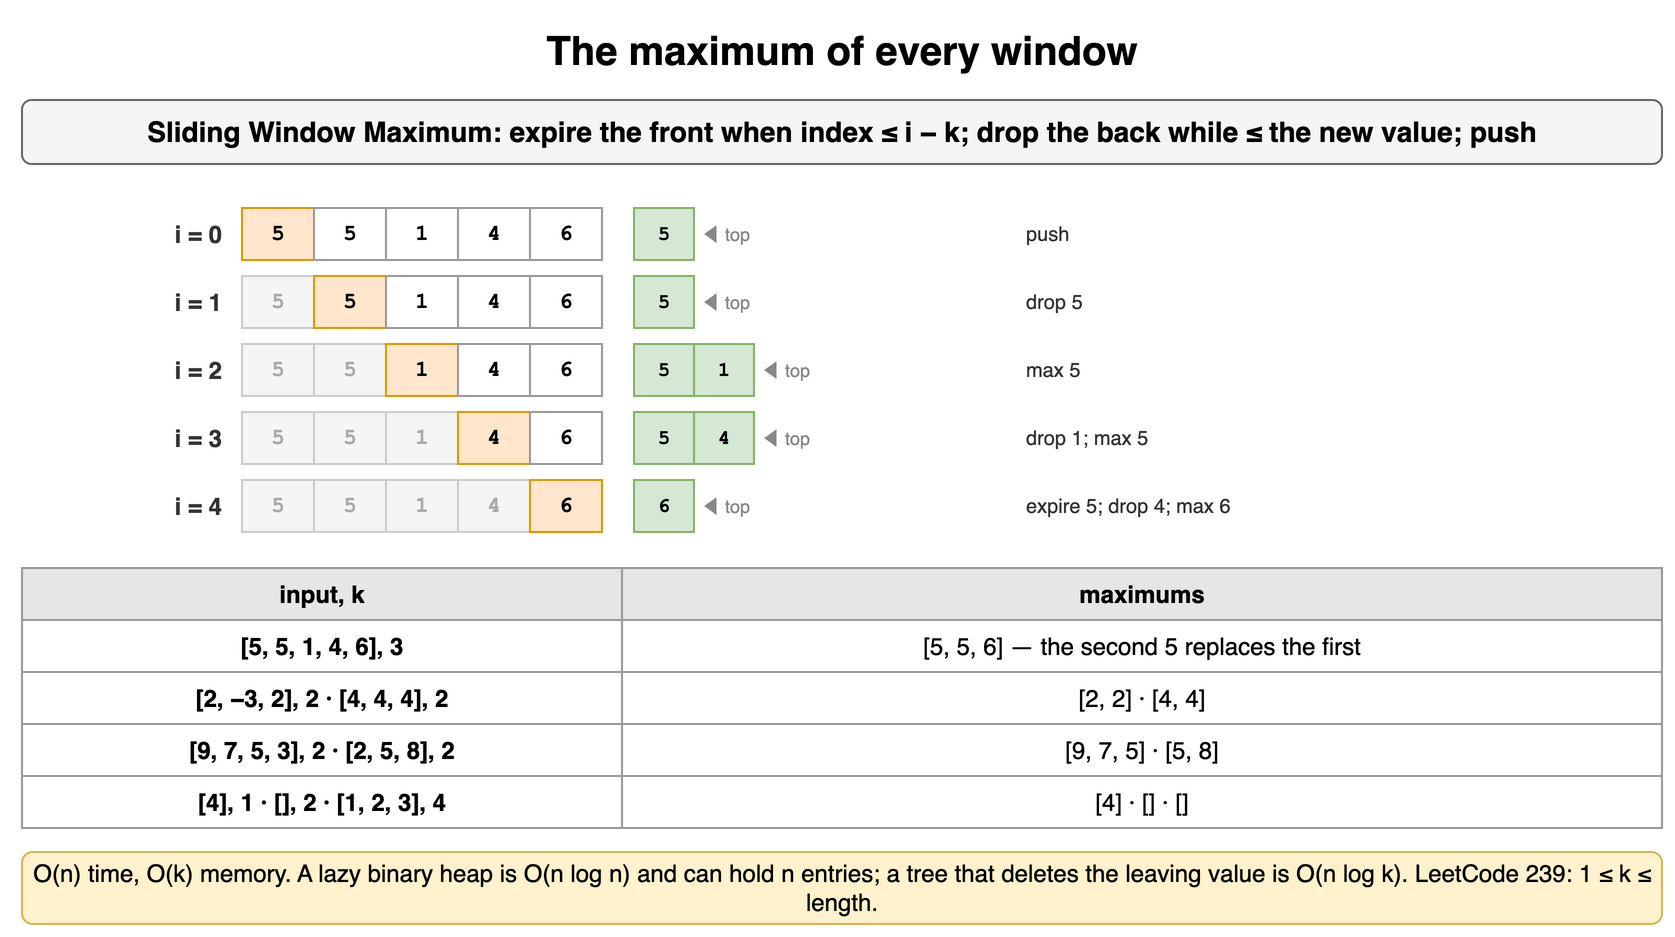

The diagram above was exported from draw.io. Its source (the exported page's mxGraphModel, read from the mxfile embedded in the PNG):
<mxGraphModel dx="900" dy="476" grid="1" gridSize="10" guides="1" tooltips="1" connect="1" arrows="1" fold="1" page="1" pageScale="1" pageWidth="900" pageHeight="476" math="0" shadow="0">
  <root>
    <mxCell id="0" />
    <mxCell id="1" parent="0" />
    <mxCell id="s111" value="The maximum of every window" style="text;html=1;align=center;verticalAlign=middle;whiteSpace=wrap;fontSize=20;fontStyle=1;" vertex="1" parent="1">
      <mxGeometry x="40" y="10" width="820" height="30" as="geometry" />
    </mxCell>
    <mxCell id="s112" value="Sliding Window Maximum: expire the front when index ≤ i − k; drop the back while ≤ the new value; push" style="rounded=1;whiteSpace=wrap;html=1;fillColor=#f5f5f5;strokeColor=#666666;fontStyle=1;fontSize=14;" vertex="1" parent="1">
      <mxGeometry x="40" y="50" width="820" height="32" as="geometry" />
    </mxCell>
    <mxCell id="s113" value="5" style="rounded=0;whiteSpace=wrap;html=1;fontFamily=Courier New;fontStyle=1;fontSize=13;fillColor=#ffe6cc;strokeColor=#d79b00;fontSize=11;" vertex="1" parent="1">
      <mxGeometry x="150" y="104" width="36" height="26" as="geometry" />
    </mxCell>
    <mxCell id="s114" value="5" style="rounded=0;whiteSpace=wrap;html=1;fontFamily=Courier New;fontStyle=1;fontSize=13;fillColor=#ffffff;strokeColor=#999999;fontSize=11;" vertex="1" parent="1">
      <mxGeometry x="186" y="104" width="36" height="26" as="geometry" />
    </mxCell>
    <mxCell id="s115" value="1" style="rounded=0;whiteSpace=wrap;html=1;fontFamily=Courier New;fontStyle=1;fontSize=13;fillColor=#ffffff;strokeColor=#999999;fontSize=11;" vertex="1" parent="1">
      <mxGeometry x="222" y="104" width="36" height="26" as="geometry" />
    </mxCell>
    <mxCell id="s116" value="4" style="rounded=0;whiteSpace=wrap;html=1;fontFamily=Courier New;fontStyle=1;fontSize=13;fillColor=#ffffff;strokeColor=#999999;fontSize=11;" vertex="1" parent="1">
      <mxGeometry x="258" y="104" width="36" height="26" as="geometry" />
    </mxCell>
    <mxCell id="s117" value="6" style="rounded=0;whiteSpace=wrap;html=1;fontFamily=Courier New;fontStyle=1;fontSize=13;fillColor=#ffffff;strokeColor=#999999;fontSize=11;" vertex="1" parent="1">
      <mxGeometry x="294" y="104" width="36" height="26" as="geometry" />
    </mxCell>
    <mxCell id="s118" value="i = 0" style="text;html=1;whiteSpace=wrap;fontSize=11;align=right;verticalAlign=middle;fontSize=12;fontColor=#333333;fontStyle=1;" vertex="1" parent="1">
      <mxGeometry x="62" y="104" width="80" height="26" as="geometry" />
    </mxCell>
    <mxCell id="s119" value="5" style="rounded=0;whiteSpace=wrap;html=1;fontFamily=Courier New;fontStyle=1;fontSize=13;fillColor=#d5e8d4;strokeColor=#82b366;fontSize=10;" vertex="1" parent="1">
      <mxGeometry x="346" y="104" width="30" height="26" as="geometry" />
    </mxCell>
    <mxCell id="s1110" value="◀ top" style="text;html=1;whiteSpace=wrap;fontSize=11;align=left;verticalAlign=middle;fontSize=9;fontColor=#888888;" vertex="1" parent="1">
      <mxGeometry x="378" y="104" width="44" height="26" as="geometry" />
    </mxCell>
    <mxCell id="s1111" value="push" style="text;html=1;whiteSpace=wrap;fontSize=11;align=left;verticalAlign=middle;fontSize=10;fontColor=#333333;" vertex="1" parent="1">
      <mxGeometry x="540" y="104" width="320" height="26" as="geometry" />
    </mxCell>
    <mxCell id="s1112" value="5" style="rounded=0;whiteSpace=wrap;html=1;fontFamily=Courier New;fontStyle=1;fontSize=13;fillColor=#f5f5f5;strokeColor=#cccccc;fontSize=11;fontColor=#aaaaaa;" vertex="1" parent="1">
      <mxGeometry x="150" y="138" width="36" height="26" as="geometry" />
    </mxCell>
    <mxCell id="s1113" value="5" style="rounded=0;whiteSpace=wrap;html=1;fontFamily=Courier New;fontStyle=1;fontSize=13;fillColor=#ffe6cc;strokeColor=#d79b00;fontSize=11;" vertex="1" parent="1">
      <mxGeometry x="186" y="138" width="36" height="26" as="geometry" />
    </mxCell>
    <mxCell id="s1114" value="1" style="rounded=0;whiteSpace=wrap;html=1;fontFamily=Courier New;fontStyle=1;fontSize=13;fillColor=#ffffff;strokeColor=#999999;fontSize=11;" vertex="1" parent="1">
      <mxGeometry x="222" y="138" width="36" height="26" as="geometry" />
    </mxCell>
    <mxCell id="s1115" value="4" style="rounded=0;whiteSpace=wrap;html=1;fontFamily=Courier New;fontStyle=1;fontSize=13;fillColor=#ffffff;strokeColor=#999999;fontSize=11;" vertex="1" parent="1">
      <mxGeometry x="258" y="138" width="36" height="26" as="geometry" />
    </mxCell>
    <mxCell id="s1116" value="6" style="rounded=0;whiteSpace=wrap;html=1;fontFamily=Courier New;fontStyle=1;fontSize=13;fillColor=#ffffff;strokeColor=#999999;fontSize=11;" vertex="1" parent="1">
      <mxGeometry x="294" y="138" width="36" height="26" as="geometry" />
    </mxCell>
    <mxCell id="s1117" value="i = 1" style="text;html=1;whiteSpace=wrap;fontSize=11;align=right;verticalAlign=middle;fontSize=12;fontColor=#333333;fontStyle=1;" vertex="1" parent="1">
      <mxGeometry x="62" y="138" width="80" height="26" as="geometry" />
    </mxCell>
    <mxCell id="s1118" value="5" style="rounded=0;whiteSpace=wrap;html=1;fontFamily=Courier New;fontStyle=1;fontSize=13;fillColor=#d5e8d4;strokeColor=#82b366;fontSize=10;" vertex="1" parent="1">
      <mxGeometry x="346" y="138" width="30" height="26" as="geometry" />
    </mxCell>
    <mxCell id="s1119" value="◀ top" style="text;html=1;whiteSpace=wrap;fontSize=11;align=left;verticalAlign=middle;fontSize=9;fontColor=#888888;" vertex="1" parent="1">
      <mxGeometry x="378" y="138" width="44" height="26" as="geometry" />
    </mxCell>
    <mxCell id="s1120" value="drop 5" style="text;html=1;whiteSpace=wrap;fontSize=11;align=left;verticalAlign=middle;fontSize=10;fontColor=#333333;" vertex="1" parent="1">
      <mxGeometry x="540" y="138" width="320" height="26" as="geometry" />
    </mxCell>
    <mxCell id="s1121" value="5" style="rounded=0;whiteSpace=wrap;html=1;fontFamily=Courier New;fontStyle=1;fontSize=13;fillColor=#f5f5f5;strokeColor=#cccccc;fontSize=11;fontColor=#aaaaaa;" vertex="1" parent="1">
      <mxGeometry x="150" y="172" width="36" height="26" as="geometry" />
    </mxCell>
    <mxCell id="s1122" value="5" style="rounded=0;whiteSpace=wrap;html=1;fontFamily=Courier New;fontStyle=1;fontSize=13;fillColor=#f5f5f5;strokeColor=#cccccc;fontSize=11;fontColor=#aaaaaa;" vertex="1" parent="1">
      <mxGeometry x="186" y="172" width="36" height="26" as="geometry" />
    </mxCell>
    <mxCell id="s1123" value="1" style="rounded=0;whiteSpace=wrap;html=1;fontFamily=Courier New;fontStyle=1;fontSize=13;fillColor=#ffe6cc;strokeColor=#d79b00;fontSize=11;" vertex="1" parent="1">
      <mxGeometry x="222" y="172" width="36" height="26" as="geometry" />
    </mxCell>
    <mxCell id="s1124" value="4" style="rounded=0;whiteSpace=wrap;html=1;fontFamily=Courier New;fontStyle=1;fontSize=13;fillColor=#ffffff;strokeColor=#999999;fontSize=11;" vertex="1" parent="1">
      <mxGeometry x="258" y="172" width="36" height="26" as="geometry" />
    </mxCell>
    <mxCell id="s1125" value="6" style="rounded=0;whiteSpace=wrap;html=1;fontFamily=Courier New;fontStyle=1;fontSize=13;fillColor=#ffffff;strokeColor=#999999;fontSize=11;" vertex="1" parent="1">
      <mxGeometry x="294" y="172" width="36" height="26" as="geometry" />
    </mxCell>
    <mxCell id="s1126" value="i = 2" style="text;html=1;whiteSpace=wrap;fontSize=11;align=right;verticalAlign=middle;fontSize=12;fontColor=#333333;fontStyle=1;" vertex="1" parent="1">
      <mxGeometry x="62" y="172" width="80" height="26" as="geometry" />
    </mxCell>
    <mxCell id="s1127" value="5" style="rounded=0;whiteSpace=wrap;html=1;fontFamily=Courier New;fontStyle=1;fontSize=13;fillColor=#d5e8d4;strokeColor=#82b366;fontSize=10;" vertex="1" parent="1">
      <mxGeometry x="346" y="172" width="30" height="26" as="geometry" />
    </mxCell>
    <mxCell id="s1128" value="1" style="rounded=0;whiteSpace=wrap;html=1;fontFamily=Courier New;fontStyle=1;fontSize=13;fillColor=#d5e8d4;strokeColor=#82b366;fontSize=10;" vertex="1" parent="1">
      <mxGeometry x="376" y="172" width="30" height="26" as="geometry" />
    </mxCell>
    <mxCell id="s1129" value="◀ top" style="text;html=1;whiteSpace=wrap;fontSize=11;align=left;verticalAlign=middle;fontSize=9;fontColor=#888888;" vertex="1" parent="1">
      <mxGeometry x="408" y="172" width="44" height="26" as="geometry" />
    </mxCell>
    <mxCell id="s1130" value="max 5" style="text;html=1;whiteSpace=wrap;fontSize=11;align=left;verticalAlign=middle;fontSize=10;fontColor=#333333;" vertex="1" parent="1">
      <mxGeometry x="540" y="172" width="320" height="26" as="geometry" />
    </mxCell>
    <mxCell id="s1131" value="5" style="rounded=0;whiteSpace=wrap;html=1;fontFamily=Courier New;fontStyle=1;fontSize=13;fillColor=#f5f5f5;strokeColor=#cccccc;fontSize=11;fontColor=#aaaaaa;" vertex="1" parent="1">
      <mxGeometry x="150" y="206" width="36" height="26" as="geometry" />
    </mxCell>
    <mxCell id="s1132" value="5" style="rounded=0;whiteSpace=wrap;html=1;fontFamily=Courier New;fontStyle=1;fontSize=13;fillColor=#f5f5f5;strokeColor=#cccccc;fontSize=11;fontColor=#aaaaaa;" vertex="1" parent="1">
      <mxGeometry x="186" y="206" width="36" height="26" as="geometry" />
    </mxCell>
    <mxCell id="s1133" value="1" style="rounded=0;whiteSpace=wrap;html=1;fontFamily=Courier New;fontStyle=1;fontSize=13;fillColor=#f5f5f5;strokeColor=#cccccc;fontSize=11;fontColor=#aaaaaa;" vertex="1" parent="1">
      <mxGeometry x="222" y="206" width="36" height="26" as="geometry" />
    </mxCell>
    <mxCell id="s1134" value="4" style="rounded=0;whiteSpace=wrap;html=1;fontFamily=Courier New;fontStyle=1;fontSize=13;fillColor=#ffe6cc;strokeColor=#d79b00;fontSize=11;" vertex="1" parent="1">
      <mxGeometry x="258" y="206" width="36" height="26" as="geometry" />
    </mxCell>
    <mxCell id="s1135" value="6" style="rounded=0;whiteSpace=wrap;html=1;fontFamily=Courier New;fontStyle=1;fontSize=13;fillColor=#ffffff;strokeColor=#999999;fontSize=11;" vertex="1" parent="1">
      <mxGeometry x="294" y="206" width="36" height="26" as="geometry" />
    </mxCell>
    <mxCell id="s1136" value="i = 3" style="text;html=1;whiteSpace=wrap;fontSize=11;align=right;verticalAlign=middle;fontSize=12;fontColor=#333333;fontStyle=1;" vertex="1" parent="1">
      <mxGeometry x="62" y="206" width="80" height="26" as="geometry" />
    </mxCell>
    <mxCell id="s1137" value="5" style="rounded=0;whiteSpace=wrap;html=1;fontFamily=Courier New;fontStyle=1;fontSize=13;fillColor=#d5e8d4;strokeColor=#82b366;fontSize=10;" vertex="1" parent="1">
      <mxGeometry x="346" y="206" width="30" height="26" as="geometry" />
    </mxCell>
    <mxCell id="s1138" value="4" style="rounded=0;whiteSpace=wrap;html=1;fontFamily=Courier New;fontStyle=1;fontSize=13;fillColor=#d5e8d4;strokeColor=#82b366;fontSize=10;" vertex="1" parent="1">
      <mxGeometry x="376" y="206" width="30" height="26" as="geometry" />
    </mxCell>
    <mxCell id="s1139" value="◀ top" style="text;html=1;whiteSpace=wrap;fontSize=11;align=left;verticalAlign=middle;fontSize=9;fontColor=#888888;" vertex="1" parent="1">
      <mxGeometry x="408" y="206" width="44" height="26" as="geometry" />
    </mxCell>
    <mxCell id="s1140" value="drop 1; max 5" style="text;html=1;whiteSpace=wrap;fontSize=11;align=left;verticalAlign=middle;fontSize=10;fontColor=#333333;" vertex="1" parent="1">
      <mxGeometry x="540" y="206" width="320" height="26" as="geometry" />
    </mxCell>
    <mxCell id="s1141" value="5" style="rounded=0;whiteSpace=wrap;html=1;fontFamily=Courier New;fontStyle=1;fontSize=13;fillColor=#f5f5f5;strokeColor=#cccccc;fontSize=11;fontColor=#aaaaaa;" vertex="1" parent="1">
      <mxGeometry x="150" y="240" width="36" height="26" as="geometry" />
    </mxCell>
    <mxCell id="s1142" value="5" style="rounded=0;whiteSpace=wrap;html=1;fontFamily=Courier New;fontStyle=1;fontSize=13;fillColor=#f5f5f5;strokeColor=#cccccc;fontSize=11;fontColor=#aaaaaa;" vertex="1" parent="1">
      <mxGeometry x="186" y="240" width="36" height="26" as="geometry" />
    </mxCell>
    <mxCell id="s1143" value="1" style="rounded=0;whiteSpace=wrap;html=1;fontFamily=Courier New;fontStyle=1;fontSize=13;fillColor=#f5f5f5;strokeColor=#cccccc;fontSize=11;fontColor=#aaaaaa;" vertex="1" parent="1">
      <mxGeometry x="222" y="240" width="36" height="26" as="geometry" />
    </mxCell>
    <mxCell id="s1144" value="4" style="rounded=0;whiteSpace=wrap;html=1;fontFamily=Courier New;fontStyle=1;fontSize=13;fillColor=#f5f5f5;strokeColor=#cccccc;fontSize=11;fontColor=#aaaaaa;" vertex="1" parent="1">
      <mxGeometry x="258" y="240" width="36" height="26" as="geometry" />
    </mxCell>
    <mxCell id="s1145" value="6" style="rounded=0;whiteSpace=wrap;html=1;fontFamily=Courier New;fontStyle=1;fontSize=13;fillColor=#ffe6cc;strokeColor=#d79b00;fontSize=11;" vertex="1" parent="1">
      <mxGeometry x="294" y="240" width="36" height="26" as="geometry" />
    </mxCell>
    <mxCell id="s1146" value="i = 4" style="text;html=1;whiteSpace=wrap;fontSize=11;align=right;verticalAlign=middle;fontSize=12;fontColor=#333333;fontStyle=1;" vertex="1" parent="1">
      <mxGeometry x="62" y="240" width="80" height="26" as="geometry" />
    </mxCell>
    <mxCell id="s1147" value="6" style="rounded=0;whiteSpace=wrap;html=1;fontFamily=Courier New;fontStyle=1;fontSize=13;fillColor=#d5e8d4;strokeColor=#82b366;fontSize=10;" vertex="1" parent="1">
      <mxGeometry x="346" y="240" width="30" height="26" as="geometry" />
    </mxCell>
    <mxCell id="s1148" value="◀ top" style="text;html=1;whiteSpace=wrap;fontSize=11;align=left;verticalAlign=middle;fontSize=9;fontColor=#888888;" vertex="1" parent="1">
      <mxGeometry x="378" y="240" width="44" height="26" as="geometry" />
    </mxCell>
    <mxCell id="s1149" value="expire 5; drop 4; max 6" style="text;html=1;whiteSpace=wrap;fontSize=11;align=left;verticalAlign=middle;fontSize=10;fontColor=#333333;" vertex="1" parent="1">
      <mxGeometry x="540" y="240" width="320" height="26" as="geometry" />
    </mxCell>
    <mxCell id="s1150" value="input, k" style="whiteSpace=wrap;html=1;fillColor=#e6e6e6;strokeColor=#999999;fontStyle=1;fontSize=12;" vertex="1" parent="1">
      <mxGeometry x="40" y="284" width="300" height="26" as="geometry" />
    </mxCell>
    <mxCell id="s1151" value="maximums" style="whiteSpace=wrap;html=1;fillColor=#e6e6e6;strokeColor=#999999;fontStyle=1;fontSize=12;" vertex="1" parent="1">
      <mxGeometry x="340" y="284" width="520" height="26" as="geometry" />
    </mxCell>
    <mxCell id="s1152" value="[5, 5, 1, 4, 6], 3" style="whiteSpace=wrap;html=1;strokeColor=#999999;fontSize=12;fillColor=#ffffff;fontStyle=1;" vertex="1" parent="1">
      <mxGeometry x="40" y="310" width="300" height="26" as="geometry" />
    </mxCell>
    <mxCell id="s1153" value="[5, 5, 6] — the second 5 replaces the first" style="whiteSpace=wrap;html=1;strokeColor=#999999;fontSize=12;fillColor=#ffffff;" vertex="1" parent="1">
      <mxGeometry x="340" y="310" width="520" height="26" as="geometry" />
    </mxCell>
    <mxCell id="s1154" value="[2, −3, 2], 2 · [4, 4, 4], 2" style="whiteSpace=wrap;html=1;strokeColor=#999999;fontSize=12;fillColor=#ffffff;fontStyle=1;" vertex="1" parent="1">
      <mxGeometry x="40" y="336" width="300" height="26" as="geometry" />
    </mxCell>
    <mxCell id="s1155" value="[2, 2] · [4, 4]" style="whiteSpace=wrap;html=1;strokeColor=#999999;fontSize=12;fillColor=#ffffff;" vertex="1" parent="1">
      <mxGeometry x="340" y="336" width="520" height="26" as="geometry" />
    </mxCell>
    <mxCell id="s1156" value="[9, 7, 5, 3], 2 · [2, 5, 8], 2" style="whiteSpace=wrap;html=1;strokeColor=#999999;fontSize=12;fillColor=#ffffff;fontStyle=1;" vertex="1" parent="1">
      <mxGeometry x="40" y="362" width="300" height="26" as="geometry" />
    </mxCell>
    <mxCell id="s1157" value="[9, 7, 5] · [5, 8]" style="whiteSpace=wrap;html=1;strokeColor=#999999;fontSize=12;fillColor=#ffffff;" vertex="1" parent="1">
      <mxGeometry x="340" y="362" width="520" height="26" as="geometry" />
    </mxCell>
    <mxCell id="s1158" value="[4], 1 · [], 2 · [1, 2, 3], 4" style="whiteSpace=wrap;html=1;strokeColor=#999999;fontSize=12;fillColor=#ffffff;fontStyle=1;" vertex="1" parent="1">
      <mxGeometry x="40" y="388" width="300" height="26" as="geometry" />
    </mxCell>
    <mxCell id="s1159" value="[4] · [] · []" style="whiteSpace=wrap;html=1;strokeColor=#999999;fontSize=12;fillColor=#ffffff;" vertex="1" parent="1">
      <mxGeometry x="340" y="388" width="520" height="26" as="geometry" />
    </mxCell>
    <mxCell id="s1160" value="O(n) time, O(k) memory. A lazy binary heap is O(n log n) and can hold n entries; a tree that deletes the leaving value is O(n log k). LeetCode 239: 1 ≤ k ≤ length." style="rounded=1;whiteSpace=wrap;html=1;fillColor=#fff2cc;strokeColor=#d6b656;fontSize=12;align=center;" vertex="1" parent="1">
      <mxGeometry x="40" y="426" width="820" height="36" as="geometry" />
    </mxCell>
  </root>
</mxGraphModel>